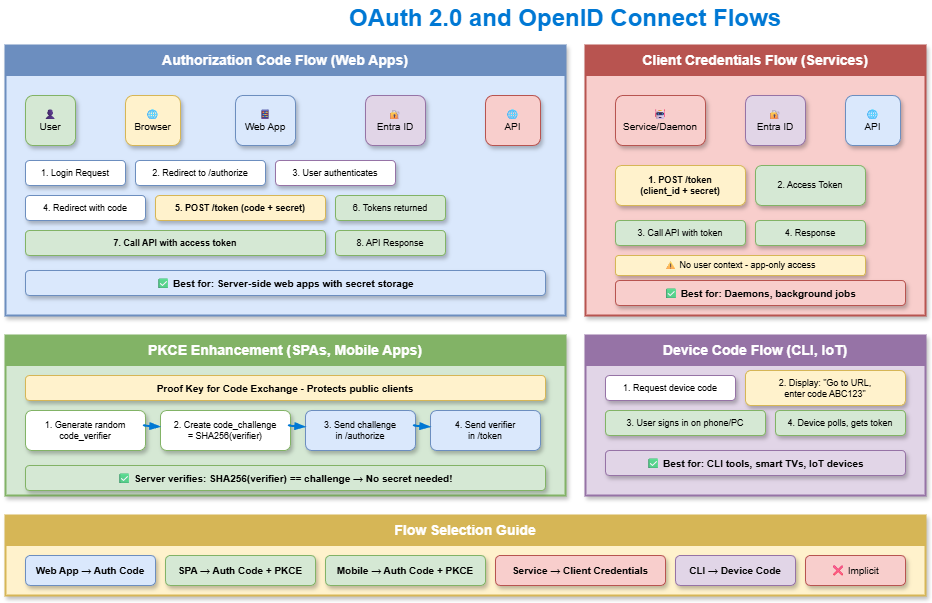

The diagram above was exported from draw.io. Its source (the exported page's mxGraphModel, read from the mxfile embedded in the PNG):
<mxGraphModel dx="886" dy="440" grid="1" gridSize="10" guides="1" tooltips="1" connect="1" arrows="1" fold="1" page="1" pageScale="1" pageWidth="1200" pageHeight="800" math="0" shadow="1">
  <root>
    <mxCell id="0" />
    <mxCell id="1" parent="0" />
    <mxCell id="title" value="OAuth 2.0 and OpenID Connect Flows" style="text;html=1;strokeColor=none;fillColor=none;align=center;verticalAlign=middle;whiteSpace=wrap;rounded=0;fontSize=24;fontStyle=1;fontColor=#0078D4;" parent="1" vertex="1">
      <mxGeometry x="300" y="15" width="600" height="35" as="geometry" />
    </mxCell>
    <mxCell id="auth-code-box" value="" style="rounded=0;whiteSpace=wrap;html=1;fillColor=#dae8fc;strokeColor=#6c8ebf;strokeWidth=2;shadow=1;" parent="1" vertex="1">
      <mxGeometry x="40" y="60" width="560" height="270" as="geometry" />
    </mxCell>
    <mxCell id="auth-code-header" value="Authorization Code Flow (Web Apps)" style="rounded=0;whiteSpace=wrap;html=1;fillColor=#6c8ebf;strokeColor=#6c8ebf;fontColor=#ffffff;fontSize=14;fontStyle=1;" parent="1" vertex="1">
      <mxGeometry x="40" y="60" width="560" height="30" as="geometry" />
    </mxCell>
    <mxCell id="ac-user" value="👤&#10;User" style="rounded=1;whiteSpace=wrap;html=1;fillColor=#d5e8d4;strokeColor=#82b366;fontSize=10;shadow=1;" parent="1" vertex="1">
      <mxGeometry x="60" y="110" width="50" height="50" as="geometry" />
    </mxCell>
    <mxCell id="ac-browser" value="🌐&#10;Browser" style="rounded=1;whiteSpace=wrap;html=1;fillColor=#fff2cc;strokeColor=#d6b656;fontSize=10;shadow=1;" parent="1" vertex="1">
      <mxGeometry x="160" y="110" width="55" height="50" as="geometry" />
    </mxCell>
    <mxCell id="ac-app" value="📱&#10;Web App" style="rounded=1;whiteSpace=wrap;html=1;fillColor=#dae8fc;strokeColor=#6c8ebf;fontSize=10;shadow=1;" parent="1" vertex="1">
      <mxGeometry x="270" y="110" width="60" height="50" as="geometry" />
    </mxCell>
    <mxCell id="ac-entra" value="🔐&#10;Entra ID" style="rounded=1;whiteSpace=wrap;html=1;fillColor=#e1d5e7;strokeColor=#9673a6;fontSize=10;shadow=1;" parent="1" vertex="1">
      <mxGeometry x="400" y="110" width="60" height="50" as="geometry" />
    </mxCell>
    <mxCell id="ac-api" value="🌐&#10;API" style="rounded=1;whiteSpace=wrap;html=1;fillColor=#f8cecc;strokeColor=#b85450;fontSize=10;shadow=1;" parent="1" vertex="1">
      <mxGeometry x="520" y="110" width="55" height="50" as="geometry" />
    </mxCell>
    <mxCell id="ac-step1" value="1. Login Request" style="rounded=1;whiteSpace=wrap;html=1;fillColor=#ffffff;strokeColor=#6c8ebf;fontSize=9;shadow=1;" parent="1" vertex="1">
      <mxGeometry x="60" y="175" width="100" height="25" as="geometry" />
    </mxCell>
    <mxCell id="ac-step2" value="2. Redirect to /authorize" style="rounded=1;whiteSpace=wrap;html=1;fillColor=#ffffff;strokeColor=#6c8ebf;fontSize=9;shadow=1;" parent="1" vertex="1">
      <mxGeometry x="170" y="175" width="130" height="25" as="geometry" />
    </mxCell>
    <mxCell id="ac-step3" value="3. User authenticates" style="rounded=1;whiteSpace=wrap;html=1;fillColor=#ffffff;strokeColor=#9673a6;fontSize=9;shadow=1;" parent="1" vertex="1">
      <mxGeometry x="310" y="175" width="120" height="25" as="geometry" />
    </mxCell>
    <mxCell id="ac-step4" value="4. Redirect with code" style="rounded=1;whiteSpace=wrap;html=1;fillColor=#ffffff;strokeColor=#6c8ebf;fontSize=9;shadow=1;" parent="1" vertex="1">
      <mxGeometry x="60" y="210" width="120" height="25" as="geometry" />
    </mxCell>
    <mxCell id="ac-step5" value="5. POST /token (code + secret)" style="rounded=1;whiteSpace=wrap;html=1;fillColor=#fff2cc;strokeColor=#d6b656;fontSize=9;fontStyle=1;shadow=1;" parent="1" vertex="1">
      <mxGeometry x="190" y="210" width="170" height="25" as="geometry" />
    </mxCell>
    <mxCell id="ac-step6" value="6. Tokens returned" style="rounded=1;whiteSpace=wrap;html=1;fillColor=#d5e8d4;strokeColor=#82b366;fontSize=9;shadow=1;" parent="1" vertex="1">
      <mxGeometry x="370" y="210" width="110" height="25" as="geometry" />
    </mxCell>
    <mxCell id="ac-step7" value="7. Call API with access token" style="rounded=1;whiteSpace=wrap;html=1;fillColor=#d5e8d4;strokeColor=#82b366;fontSize=9;fontStyle=1;shadow=1;" parent="1" vertex="1">
      <mxGeometry x="60" y="245" width="300" height="25" as="geometry" />
    </mxCell>
    <mxCell id="ac-step8" value="8. API Response" style="rounded=1;whiteSpace=wrap;html=1;fillColor=#d5e8d4;strokeColor=#82b366;fontSize=9;shadow=1;" parent="1" vertex="1">
      <mxGeometry x="370" y="245" width="110" height="25" as="geometry" />
    </mxCell>
    <mxCell id="ac-note" value="✅ Best for: Server-side web apps with secret storage" style="rounded=1;whiteSpace=wrap;html=1;fillColor=#dae8fc;strokeColor=#6c8ebf;fontSize=10;fontStyle=1;shadow=1;" parent="1" vertex="1">
      <mxGeometry x="60" y="285" width="520" height="25" as="geometry" />
    </mxCell>
    <mxCell id="cc-box" value="" style="rounded=0;whiteSpace=wrap;html=1;fillColor=#f8cecc;strokeColor=#b85450;strokeWidth=2;shadow=1;" parent="1" vertex="1">
      <mxGeometry x="620" y="60" width="340" height="270" as="geometry" />
    </mxCell>
    <mxCell id="cc-header" value="Client Credentials Flow (Services)" style="rounded=0;whiteSpace=wrap;html=1;fillColor=#b85450;strokeColor=#b85450;fontColor=#ffffff;fontSize=14;fontStyle=1;" parent="1" vertex="1">
      <mxGeometry x="620" y="60" width="340" height="30" as="geometry" />
    </mxCell>
    <mxCell id="cc-service" value="🤖&#10;Service/Daemon" style="rounded=1;whiteSpace=wrap;html=1;fillColor=#f8cecc;strokeColor=#b85450;fontSize=10;shadow=1;" parent="1" vertex="1">
      <mxGeometry x="650" y="110" width="90" height="50" as="geometry" />
    </mxCell>
    <mxCell id="cc-entra" value="🔐&#10;Entra ID" style="rounded=1;whiteSpace=wrap;html=1;fillColor=#e1d5e7;strokeColor=#9673a6;fontSize=10;shadow=1;" parent="1" vertex="1">
      <mxGeometry x="780" y="110" width="60" height="50" as="geometry" />
    </mxCell>
    <mxCell id="cc-api" value="🌐&#10;API" style="rounded=1;whiteSpace=wrap;html=1;fillColor=#dae8fc;strokeColor=#6c8ebf;fontSize=10;shadow=1;" parent="1" vertex="1">
      <mxGeometry x="880" y="110" width="55" height="50" as="geometry" />
    </mxCell>
    <mxCell id="cc-step1" value="1. POST /token&#10;(client_id + secret)" style="rounded=1;whiteSpace=wrap;html=1;fillColor=#fff2cc;strokeColor=#d6b656;fontSize=9;fontStyle=1;shadow=1;" parent="1" vertex="1">
      <mxGeometry x="650" y="180" width="130" height="40" as="geometry" />
    </mxCell>
    <mxCell id="cc-step2" value="2. Access Token" style="rounded=1;whiteSpace=wrap;html=1;fillColor=#d5e8d4;strokeColor=#82b366;fontSize=9;shadow=1;" parent="1" vertex="1">
      <mxGeometry x="790" y="180" width="110" height="40" as="geometry" />
    </mxCell>
    <mxCell id="cc-step3" value="3. Call API with token" style="rounded=1;whiteSpace=wrap;html=1;fillColor=#d5e8d4;strokeColor=#82b366;fontSize=9;shadow=1;" parent="1" vertex="1">
      <mxGeometry x="650" y="235" width="130" height="25" as="geometry" />
    </mxCell>
    <mxCell id="cc-step4" value="4. Response" style="rounded=1;whiteSpace=wrap;html=1;fillColor=#d5e8d4;strokeColor=#82b366;fontSize=9;shadow=1;" parent="1" vertex="1">
      <mxGeometry x="790" y="235" width="110" height="25" as="geometry" />
    </mxCell>
    <mxCell id="cc-note1" value="⚠ No user context - app-only access" style="rounded=1;whiteSpace=wrap;html=1;fillColor=#fff2cc;strokeColor=#d6b656;fontSize=9;shadow=1;" parent="1" vertex="1">
      <mxGeometry x="650" y="270" width="250" height="20" as="geometry" />
    </mxCell>
    <mxCell id="cc-note2" value="✅ Best for: Daemons, background jobs" style="rounded=1;whiteSpace=wrap;html=1;fillColor=#f8cecc;strokeColor=#b85450;fontSize=10;fontStyle=1;shadow=1;" parent="1" vertex="1">
      <mxGeometry x="650" y="295" width="290" height="25" as="geometry" />
    </mxCell>
    <mxCell id="pkce-box" value="" style="rounded=0;whiteSpace=wrap;html=1;fillColor=#d5e8d4;strokeColor=#82b366;strokeWidth=2;shadow=1;" parent="1" vertex="1">
      <mxGeometry x="40" y="350" width="560" height="160" as="geometry" />
    </mxCell>
    <mxCell id="pkce-header" value="PKCE Enhancement (SPAs, Mobile Apps)" style="rounded=0;whiteSpace=wrap;html=1;fillColor=#82b366;strokeColor=#82b366;fontColor=#ffffff;fontSize=14;fontStyle=1;" parent="1" vertex="1">
      <mxGeometry x="40" y="350" width="560" height="30" as="geometry" />
    </mxCell>
    <mxCell id="pkce-desc" value="Proof Key for Code Exchange - Protects public clients" style="rounded=1;whiteSpace=wrap;html=1;fillColor=#fff2cc;strokeColor=#d6b656;fontSize=10;fontStyle=1;shadow=1;" parent="1" vertex="1">
      <mxGeometry x="60" y="390" width="520" height="25" as="geometry" />
    </mxCell>
    <mxCell id="pkce-step1" value="1. Generate random&#10;code_verifier" style="rounded=1;whiteSpace=wrap;html=1;fillColor=#ffffff;strokeColor=#82b366;fontSize=9;shadow=1;" parent="1" vertex="1">
      <mxGeometry x="60" y="425" width="120" height="40" as="geometry" />
    </mxCell>
    <mxCell id="pkce-step2" value="2. Create code_challenge&#10;= SHA256(verifier)" style="rounded=1;whiteSpace=wrap;html=1;fillColor=#ffffff;strokeColor=#82b366;fontSize=9;shadow=1;" parent="1" vertex="1">
      <mxGeometry x="195" y="425" width="130" height="40" as="geometry" />
    </mxCell>
    <mxCell id="pkce-step3" value="3. Send challenge&#10;in /authorize" style="rounded=1;whiteSpace=wrap;html=1;fillColor=#dae8fc;strokeColor=#6c8ebf;fontSize=9;shadow=1;" parent="1" vertex="1">
      <mxGeometry x="340" y="425" width="110" height="40" as="geometry" />
    </mxCell>
    <mxCell id="pkce-step4" value="4. Send verifier&#10;in /token" style="rounded=1;whiteSpace=wrap;html=1;fillColor=#dae8fc;strokeColor=#6c8ebf;fontSize=9;shadow=1;" parent="1" vertex="1">
      <mxGeometry x="465" y="425" width="110" height="40" as="geometry" />
    </mxCell>
    <mxCell id="pkce-arrow1" style="curved=1;endArrow=blockThin;endFill=1;strokeColor=#0078D4;strokeWidth=2;shadow=0;" parent="1" source="pkce-step1" target="pkce-step2" edge="1">
      <mxGeometry relative="1" as="geometry">
        <Array as="points">
          <mxPoint x="175" y="440" />
        </Array>
      </mxGeometry>
    </mxCell>
    <mxCell id="pkce-arrow2" style="curved=1;endArrow=blockThin;endFill=1;strokeColor=#0078D4;strokeWidth=2;shadow=0;" parent="1" source="pkce-step2" target="pkce-step3" edge="1">
      <mxGeometry relative="1" as="geometry">
        <Array as="points">
          <mxPoint x="320" y="440" />
        </Array>
      </mxGeometry>
    </mxCell>
    <mxCell id="pkce-arrow3" style="curved=1;endArrow=blockThin;endFill=1;strokeColor=#0078D4;strokeWidth=2;shadow=0;" parent="1" source="pkce-step3" target="pkce-step4" edge="1">
      <mxGeometry relative="1" as="geometry">
        <Array as="points">
          <mxPoint x="445" y="440" />
        </Array>
      </mxGeometry>
    </mxCell>
    <mxCell id="pkce-benefit" value="✅ Server verifies: SHA256(verifier) == challenge → No secret needed!" style="rounded=1;whiteSpace=wrap;html=1;fillColor=#d5e8d4;strokeColor=#82b366;fontSize=10;fontStyle=1;shadow=1;" parent="1" vertex="1">
      <mxGeometry x="60" y="480" width="520" height="25" as="geometry" />
    </mxCell>
    <mxCell id="device-box" value="" style="rounded=0;whiteSpace=wrap;html=1;fillColor=#e1d5e7;strokeColor=#9673a6;strokeWidth=2;shadow=1;" parent="1" vertex="1">
      <mxGeometry x="620" y="350" width="340" height="160" as="geometry" />
    </mxCell>
    <mxCell id="device-header" value="Device Code Flow (CLI, IoT)" style="rounded=0;whiteSpace=wrap;html=1;fillColor=#9673a6;strokeColor=#9673a6;fontColor=#ffffff;fontSize=14;fontStyle=1;" parent="1" vertex="1">
      <mxGeometry x="620" y="350" width="340" height="30" as="geometry" />
    </mxCell>
    <mxCell id="device-step1" value="1. Request device code" style="rounded=1;whiteSpace=wrap;html=1;fillColor=#ffffff;strokeColor=#9673a6;fontSize=9;shadow=1;" parent="1" vertex="1">
      <mxGeometry x="640" y="390" width="130" height="25" as="geometry" />
    </mxCell>
    <mxCell id="device-step2" value="2. Display: &quot;Go to URL,&#10;enter code ABC123&quot;" style="rounded=1;whiteSpace=wrap;html=1;fillColor=#fff2cc;strokeColor=#d6b656;fontSize=9;shadow=1;" parent="1" vertex="1">
      <mxGeometry x="780" y="385" width="160" height="35" as="geometry" />
    </mxCell>
    <mxCell id="device-step3" value="3. User signs in on phone/PC" style="rounded=1;whiteSpace=wrap;html=1;fillColor=#d5e8d4;strokeColor=#82b366;fontSize=9;shadow=1;" parent="1" vertex="1">
      <mxGeometry x="640" y="425" width="160" height="25" as="geometry" />
    </mxCell>
    <mxCell id="device-step4" value="4. Device polls, gets token" style="rounded=1;whiteSpace=wrap;html=1;fillColor=#d5e8d4;strokeColor=#82b366;fontSize=9;shadow=1;" parent="1" vertex="1">
      <mxGeometry x="810" y="425" width="130" height="25" as="geometry" />
    </mxCell>
    <mxCell id="device-note" value="✅ Best for: CLI tools, smart TVs, IoT devices" style="rounded=1;whiteSpace=wrap;html=1;fillColor=#e1d5e7;strokeColor=#9673a6;fontSize=10;fontStyle=1;shadow=1;" parent="1" vertex="1">
      <mxGeometry x="640" y="465" width="300" height="25" as="geometry" />
    </mxCell>
    <mxCell id="guide-box" value="" style="rounded=0;whiteSpace=wrap;html=1;fillColor=#fff2cc;strokeColor=#d6b656;strokeWidth=2;shadow=1;" parent="1" vertex="1">
      <mxGeometry x="40" y="530" width="920" height="80" as="geometry" />
    </mxCell>
    <mxCell id="guide-header" value="Flow Selection Guide" style="rounded=0;whiteSpace=wrap;html=1;fillColor=#d6b656;strokeColor=#d6b656;fontColor=#ffffff;fontSize=14;fontStyle=1;" parent="1" vertex="1">
      <mxGeometry x="40" y="530" width="920" height="30" as="geometry" />
    </mxCell>
    <mxCell id="guide1" value="Web App → Auth Code" style="rounded=1;whiteSpace=wrap;html=1;fillColor=#dae8fc;strokeColor=#6c8ebf;fontSize=10;fontStyle=1;shadow=1;" parent="1" vertex="1">
      <mxGeometry x="60" y="570" width="130" height="30" as="geometry" />
    </mxCell>
    <mxCell id="guide2" value="SPA → Auth Code + PKCE" style="rounded=1;whiteSpace=wrap;html=1;fillColor=#d5e8d4;strokeColor=#82b366;fontSize=10;fontStyle=1;shadow=1;" parent="1" vertex="1">
      <mxGeometry x="200" y="570" width="150" height="30" as="geometry" />
    </mxCell>
    <mxCell id="guide3" value="Mobile → Auth Code + PKCE" style="rounded=1;whiteSpace=wrap;html=1;fillColor=#d5e8d4;strokeColor=#82b366;fontSize=10;fontStyle=1;shadow=1;" parent="1" vertex="1">
      <mxGeometry x="360" y="570" width="160" height="30" as="geometry" />
    </mxCell>
    <mxCell id="guide4" value="Service → Client Credentials" style="rounded=1;whiteSpace=wrap;html=1;fillColor=#f8cecc;strokeColor=#b85450;fontSize=10;fontStyle=1;shadow=1;" parent="1" vertex="1">
      <mxGeometry x="530" y="570" width="170" height="30" as="geometry" />
    </mxCell>
    <mxCell id="guide5" value="CLI → Device Code" style="rounded=1;whiteSpace=wrap;html=1;fillColor=#e1d5e7;strokeColor=#9673a6;fontSize=10;fontStyle=1;shadow=1;" parent="1" vertex="1">
      <mxGeometry x="710" y="570" width="120" height="30" as="geometry" />
    </mxCell>
    <mxCell id="guide6" value="❌ Implicit" style="rounded=1;whiteSpace=wrap;html=1;fillColor=#f8cecc;strokeColor=#b85450;fontSize=10;shadow=1;" parent="1" vertex="1">
      <mxGeometry x="840" y="570" width="100" height="30" as="geometry" />
    </mxCell>
  </root>
</mxGraphModel>